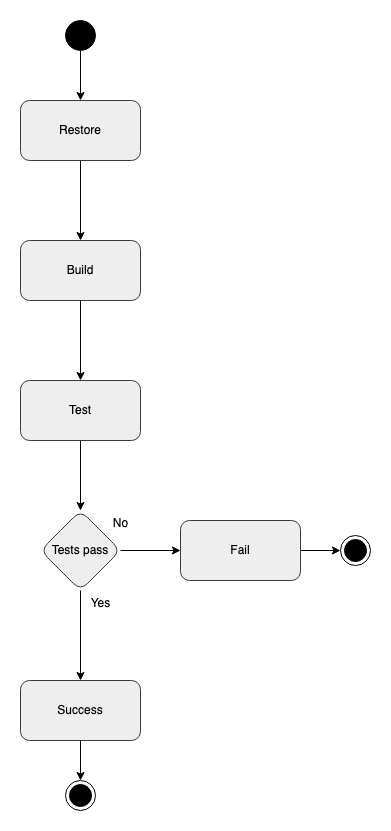

The diagram above was exported from draw.io. Its source (the exported page's mxGraphModel, read from the mxfile embedded in the PNG):
<mxGraphModel dx="954" dy="615" grid="1" gridSize="10" guides="1" tooltips="1" connect="1" arrows="1" fold="1" page="1" pageScale="1" pageWidth="827" pageHeight="1169" math="0" shadow="0">
  <root>
    <mxCell id="0" />
    <mxCell id="1" parent="0" />
    <mxCell id="XvusNj1HXUem3awRjSPT-5" value="" style="edgeStyle=orthogonalEdgeStyle;rounded=0;orthogonalLoop=1;jettySize=auto;html=1;" parent="1" source="XvusNj1HXUem3awRjSPT-1" target="XvusNj1HXUem3awRjSPT-4" edge="1">
      <mxGeometry relative="1" as="geometry" />
    </mxCell>
    <mxCell id="XvusNj1HXUem3awRjSPT-1" value="Restore" style="rounded=1;whiteSpace=wrap;html=1;fillColor=#eeeeee;strokeColor=#36393d;" parent="1" vertex="1">
      <mxGeometry x="310" y="130" width="120" height="60" as="geometry" />
    </mxCell>
    <mxCell id="XvusNj1HXUem3awRjSPT-3" value="" style="edgeStyle=orthogonalEdgeStyle;rounded=0;orthogonalLoop=1;jettySize=auto;html=1;" parent="1" source="XvusNj1HXUem3awRjSPT-2" target="XvusNj1HXUem3awRjSPT-1" edge="1">
      <mxGeometry relative="1" as="geometry" />
    </mxCell>
    <mxCell id="XvusNj1HXUem3awRjSPT-2" value="" style="ellipse;fillColor=strokeColor;html=1;" parent="1" vertex="1">
      <mxGeometry x="355" y="50" width="30" height="30" as="geometry" />
    </mxCell>
    <mxCell id="XvusNj1HXUem3awRjSPT-7" value="" style="edgeStyle=orthogonalEdgeStyle;rounded=0;orthogonalLoop=1;jettySize=auto;html=1;" parent="1" source="XvusNj1HXUem3awRjSPT-4" target="XvusNj1HXUem3awRjSPT-6" edge="1">
      <mxGeometry relative="1" as="geometry" />
    </mxCell>
    <mxCell id="XvusNj1HXUem3awRjSPT-4" value="Build" style="rounded=1;whiteSpace=wrap;html=1;fillColor=#eeeeee;strokeColor=#36393d;" parent="1" vertex="1">
      <mxGeometry x="310" y="270" width="120" height="60" as="geometry" />
    </mxCell>
    <mxCell id="XvusNj1HXUem3awRjSPT-9" value="" style="edgeStyle=orthogonalEdgeStyle;rounded=0;orthogonalLoop=1;jettySize=auto;html=1;" parent="1" source="XvusNj1HXUem3awRjSPT-6" target="XvusNj1HXUem3awRjSPT-8" edge="1">
      <mxGeometry relative="1" as="geometry" />
    </mxCell>
    <mxCell id="XvusNj1HXUem3awRjSPT-6" value="Test" style="rounded=1;whiteSpace=wrap;html=1;fillColor=#eeeeee;strokeColor=#36393d;" parent="1" vertex="1">
      <mxGeometry x="310" y="410" width="120" height="60" as="geometry" />
    </mxCell>
    <mxCell id="XvusNj1HXUem3awRjSPT-11" value="" style="edgeStyle=orthogonalEdgeStyle;rounded=0;orthogonalLoop=1;jettySize=auto;html=1;" parent="1" source="XvusNj1HXUem3awRjSPT-8" target="XvusNj1HXUem3awRjSPT-10" edge="1">
      <mxGeometry relative="1" as="geometry" />
    </mxCell>
    <mxCell id="XvusNj1HXUem3awRjSPT-17" value="" style="edgeStyle=orthogonalEdgeStyle;rounded=0;orthogonalLoop=1;jettySize=auto;html=1;" parent="1" source="XvusNj1HXUem3awRjSPT-8" target="XvusNj1HXUem3awRjSPT-16" edge="1">
      <mxGeometry relative="1" as="geometry" />
    </mxCell>
    <mxCell id="XvusNj1HXUem3awRjSPT-8" value="Tests pass" style="rhombus;whiteSpace=wrap;html=1;fillColor=#eeeeee;strokeColor=#36393d;rounded=1;" parent="1" vertex="1">
      <mxGeometry x="330" y="540" width="80" height="80" as="geometry" />
    </mxCell>
    <mxCell id="XvusNj1HXUem3awRjSPT-15" value="" style="edgeStyle=orthogonalEdgeStyle;rounded=0;orthogonalLoop=1;jettySize=auto;html=1;" parent="1" source="XvusNj1HXUem3awRjSPT-10" target="XvusNj1HXUem3awRjSPT-14" edge="1">
      <mxGeometry relative="1" as="geometry" />
    </mxCell>
    <mxCell id="XvusNj1HXUem3awRjSPT-10" value="Success" style="whiteSpace=wrap;html=1;fillColor=#eeeeee;strokeColor=#36393d;rounded=1;" parent="1" vertex="1">
      <mxGeometry x="310" y="710" width="120" height="60" as="geometry" />
    </mxCell>
    <mxCell id="XvusNj1HXUem3awRjSPT-14" value="" style="ellipse;html=1;shape=endState;fillColor=strokeColor;" parent="1" vertex="1">
      <mxGeometry x="355" y="810" width="30" height="30" as="geometry" />
    </mxCell>
    <mxCell id="XvusNj1HXUem3awRjSPT-21" value="" style="edgeStyle=orthogonalEdgeStyle;rounded=0;orthogonalLoop=1;jettySize=auto;html=1;" parent="1" source="XvusNj1HXUem3awRjSPT-16" target="XvusNj1HXUem3awRjSPT-20" edge="1">
      <mxGeometry relative="1" as="geometry" />
    </mxCell>
    <mxCell id="XvusNj1HXUem3awRjSPT-16" value="Fail" style="whiteSpace=wrap;html=1;fillColor=#eeeeee;strokeColor=#36393d;rounded=1;" parent="1" vertex="1">
      <mxGeometry x="470" y="550" width="120" height="60" as="geometry" />
    </mxCell>
    <mxCell id="XvusNj1HXUem3awRjSPT-18" value="No" style="text;html=1;align=center;verticalAlign=middle;resizable=0;points=[];autosize=1;strokeColor=none;fillColor=none;" parent="1" vertex="1">
      <mxGeometry x="390" y="538" width="40" height="30" as="geometry" />
    </mxCell>
    <mxCell id="XvusNj1HXUem3awRjSPT-19" value="Yes" style="text;html=1;align=center;verticalAlign=middle;resizable=0;points=[];autosize=1;strokeColor=none;fillColor=none;" parent="1" vertex="1">
      <mxGeometry x="370" y="618" width="40" height="30" as="geometry" />
    </mxCell>
    <mxCell id="XvusNj1HXUem3awRjSPT-20" value="" style="ellipse;html=1;shape=endState;fillColor=strokeColor;" parent="1" vertex="1">
      <mxGeometry x="630" y="565" width="30" height="30" as="geometry" />
    </mxCell>
  </root>
</mxGraphModel>